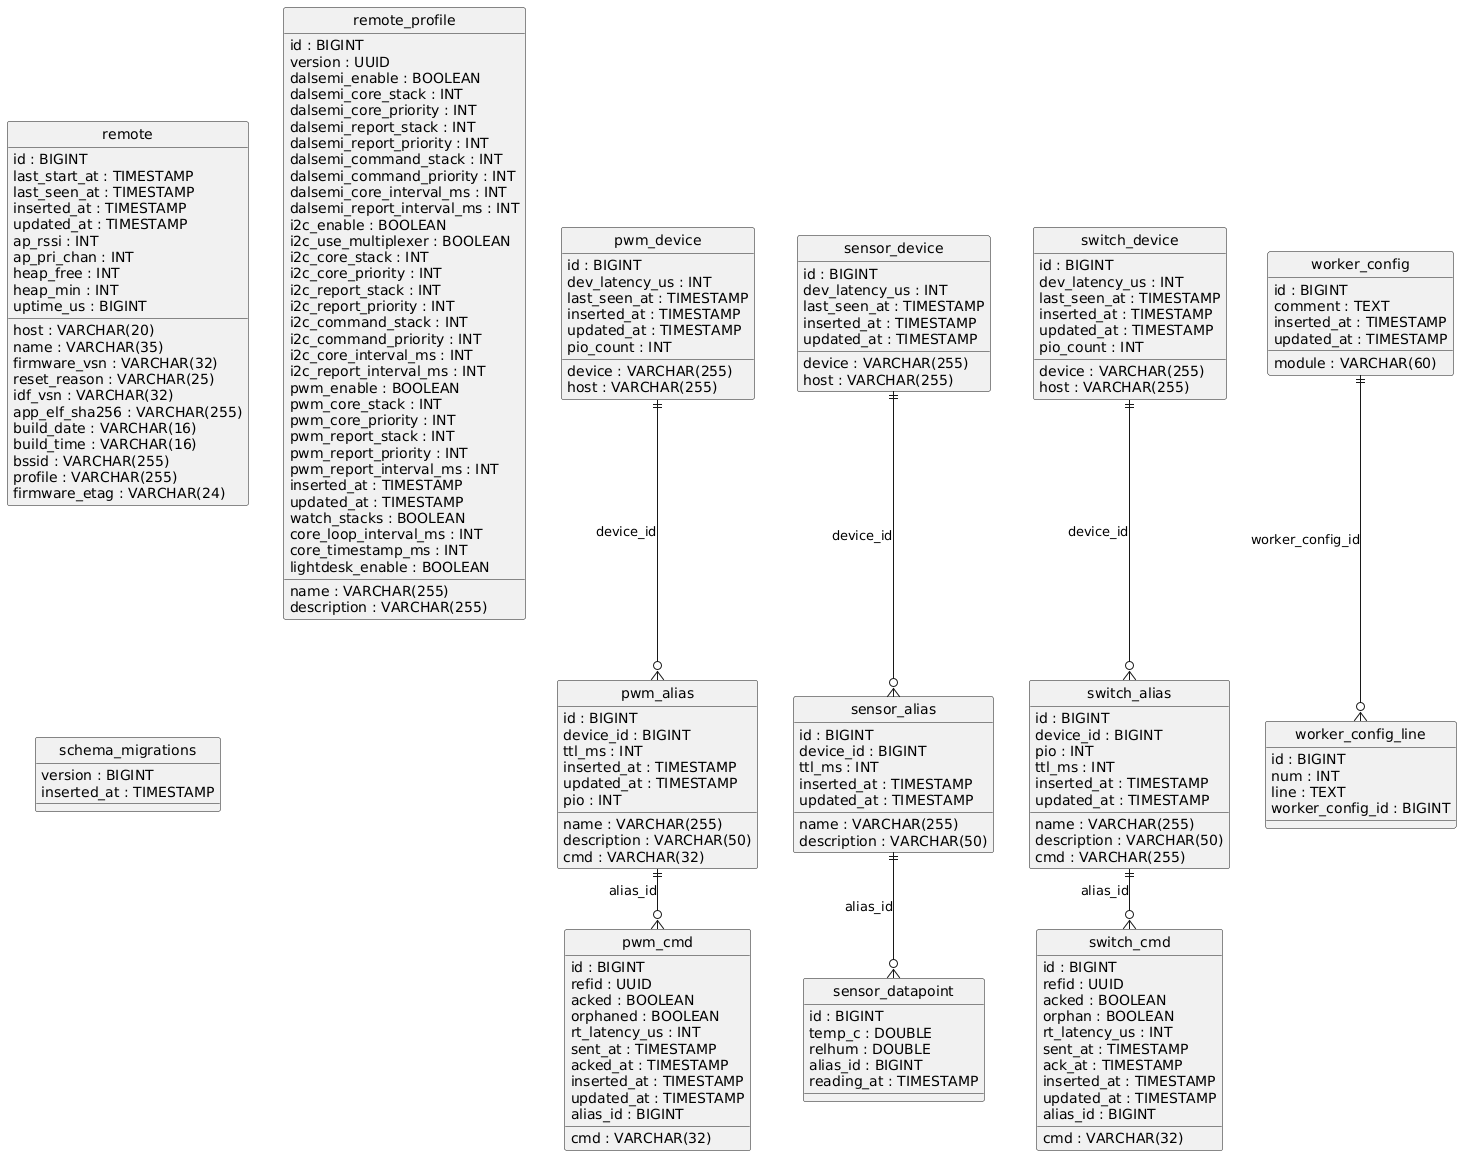

The diagram above was rendered by PlantUML. Its source (embedded in the PNG):
@startuml
hide circle
skinparam linetype ortho

entity "pwm_alias" as pwm_alias {
  id : BIGINT
  name : VARCHAR(255)
  device_id : BIGINT
  description : VARCHAR(50)
  ttl_ms : INT
  inserted_at : TIMESTAMP
  updated_at : TIMESTAMP
  pio : INT
  cmd : VARCHAR(32)
}

entity "pwm_cmd" as pwm_cmd {
  id : BIGINT
  refid : UUID
  acked : BOOLEAN
  orphaned : BOOLEAN
  rt_latency_us : INT
  sent_at : TIMESTAMP
  acked_at : TIMESTAMP
  inserted_at : TIMESTAMP
  updated_at : TIMESTAMP
  cmd : VARCHAR(32)
  alias_id : BIGINT
}

entity "pwm_device" as pwm_device {
  id : BIGINT
  device : VARCHAR(255)
  host : VARCHAR(255)
  dev_latency_us : INT
  last_seen_at : TIMESTAMP
  inserted_at : TIMESTAMP
  updated_at : TIMESTAMP
  pio_count : INT
}

entity "remote" as remote {
  id : BIGINT
  host : VARCHAR(20)
  name : VARCHAR(35)
  firmware_vsn : VARCHAR(32)
  last_start_at : TIMESTAMP
  last_seen_at : TIMESTAMP
  inserted_at : TIMESTAMP
  updated_at : TIMESTAMP
  reset_reason : VARCHAR(25)
  ap_rssi : INT
  ap_pri_chan : INT
  heap_free : INT
  heap_min : INT
  uptime_us : BIGINT
  idf_vsn : VARCHAR(32)
  app_elf_sha256 : VARCHAR(255)
  build_date : VARCHAR(16)
  build_time : VARCHAR(16)
  bssid : VARCHAR(255)
  profile : VARCHAR(255)
  firmware_etag : VARCHAR(24)
}

entity "remote_profile" as remote_profile {
  id : BIGINT
  name : VARCHAR(255)
  version : UUID
  dalsemi_enable : BOOLEAN
  dalsemi_core_stack : INT
  dalsemi_core_priority : INT
  dalsemi_report_stack : INT
  dalsemi_report_priority : INT
  dalsemi_command_stack : INT
  dalsemi_command_priority : INT
  dalsemi_core_interval_ms : INT
  dalsemi_report_interval_ms : INT
  i2c_enable : BOOLEAN
  i2c_use_multiplexer : BOOLEAN
  i2c_core_stack : INT
  i2c_core_priority : INT
  i2c_report_stack : INT
  i2c_report_priority : INT
  i2c_command_stack : INT
  i2c_command_priority : INT
  i2c_core_interval_ms : INT
  i2c_report_interval_ms : INT
  pwm_enable : BOOLEAN
  pwm_core_stack : INT
  pwm_core_priority : INT
  pwm_report_stack : INT
  pwm_report_priority : INT
  pwm_report_interval_ms : INT
  inserted_at : TIMESTAMP
  updated_at : TIMESTAMP
  description : VARCHAR(255)
  watch_stacks : BOOLEAN
  core_loop_interval_ms : INT
  core_timestamp_ms : INT
  lightdesk_enable : BOOLEAN
}

entity "schema_migrations" as schema_migrations {
  version : BIGINT
  inserted_at : TIMESTAMP
}

entity "sensor_alias" as sensor_alias {
  id : BIGINT
  name : VARCHAR(255)
  device_id : BIGINT
  description : VARCHAR(50)
  ttl_ms : INT
  inserted_at : TIMESTAMP
  updated_at : TIMESTAMP
}

entity "sensor_datapoint" as sensor_datapoint {
  id : BIGINT
  temp_c : DOUBLE
  relhum : DOUBLE
  alias_id : BIGINT
  reading_at : TIMESTAMP
}

entity "sensor_device" as sensor_device {
  id : BIGINT
  device : VARCHAR(255)
  host : VARCHAR(255)
  dev_latency_us : INT
  last_seen_at : TIMESTAMP
  inserted_at : TIMESTAMP
  updated_at : TIMESTAMP
}

entity "switch_alias" as switch_alias {
  id : BIGINT
  name : VARCHAR(255)
  device_id : BIGINT
  description : VARCHAR(50)
  pio : INT
  ttl_ms : INT
  inserted_at : TIMESTAMP
  updated_at : TIMESTAMP
  cmd : VARCHAR(255)
}

entity "switch_cmd" as switch_cmd {
  id : BIGINT
  refid : UUID
  acked : BOOLEAN
  orphan : BOOLEAN
  rt_latency_us : INT
  sent_at : TIMESTAMP
  ack_at : TIMESTAMP
  inserted_at : TIMESTAMP
  updated_at : TIMESTAMP
  alias_id : BIGINT
  cmd : VARCHAR(32)
}

entity "switch_device" as switch_device {
  id : BIGINT
  device : VARCHAR(255)
  host : VARCHAR(255)
  dev_latency_us : INT
  last_seen_at : TIMESTAMP
  inserted_at : TIMESTAMP
  updated_at : TIMESTAMP
  pio_count : INT
}

entity "worker_config" as worker_config {
  id : BIGINT
  module : VARCHAR(60)
  comment : TEXT
  inserted_at : TIMESTAMP
  updated_at : TIMESTAMP
}

entity "worker_config_line" as worker_config_line {
  id : BIGINT
  num : INT
  line : TEXT
  worker_config_id : BIGINT
}

pwm_device ||--o{ pwm_alias : "device_id"
pwm_alias ||--o{ pwm_cmd : "alias_id"
sensor_device ||--o{ sensor_alias : "device_id"
sensor_alias ||--o{ sensor_datapoint : "alias_id"
switch_device ||--o{ switch_alias : "device_id"
switch_alias ||--o{ switch_cmd : "alias_id"
worker_config ||--o{ worker_config_line : "worker_config_id"
@enduml